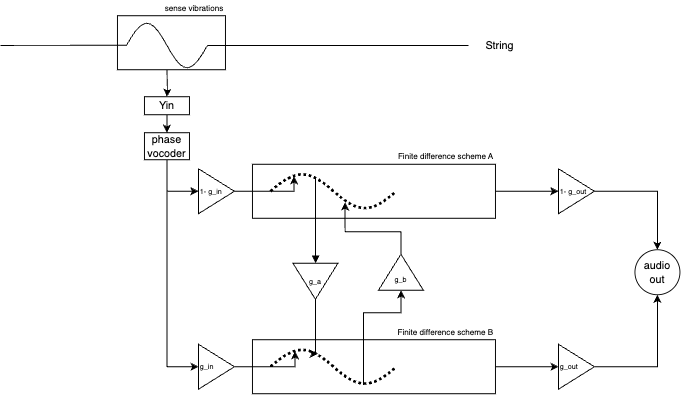

The diagram above was exported from draw.io. Its source (the exported page's mxGraphModel, read from the mxfile embedded in the PNG):
<mxGraphModel dx="1147" dy="700" grid="1" gridSize="10" guides="1" tooltips="1" connect="1" arrows="1" fold="1" page="1" pageScale="1" pageWidth="850" pageHeight="1100" math="0" shadow="0">
  <root>
    <mxCell id="0" />
    <mxCell id="1" parent="0" />
    <mxCell id="UuGIjMWE3AYsV7CiTMRn-1" value="" style="endArrow=none;html=1;rounded=0;" parent="1" edge="1">
      <mxGeometry width="50" height="50" relative="1" as="geometry">
        <mxPoint x="230" y="193" as="sourcePoint" />
        <mxPoint x="520" y="193" as="targetPoint" />
      </mxGeometry>
    </mxCell>
    <mxCell id="UuGIjMWE3AYsV7CiTMRn-2" value="String" style="text;html=1;align=center;verticalAlign=middle;whiteSpace=wrap;rounded=0;" parent="1" vertex="1">
      <mxGeometry x="525" y="178" width="60" height="30" as="geometry" />
    </mxCell>
    <mxCell id="ghI636iOmWnwn_yHzoCO-25" style="edgeStyle=orthogonalEdgeStyle;rounded=0;orthogonalLoop=1;jettySize=auto;html=1;" parent="1" edge="1" target="ghI636iOmWnwn_yHzoCO-36">
      <mxGeometry relative="1" as="geometry">
        <mxPoint x="185" y="240" as="targetPoint" />
        <Array as="points" />
        <mxPoint x="185" y="220" as="sourcePoint" />
      </mxGeometry>
    </mxCell>
    <mxCell id="ghI636iOmWnwn_yHzoCO-2" value="" style="endArrow=none;html=1;rounded=0;" parent="1" edge="1">
      <mxGeometry width="50" height="50" relative="1" as="geometry">
        <mxPoint y="193" as="sourcePoint" />
        <mxPoint x="140" y="192.75" as="targetPoint" />
      </mxGeometry>
    </mxCell>
    <mxCell id="ghI636iOmWnwn_yHzoCO-4" value="1- g_in" style="triangle;whiteSpace=wrap;html=1;rotation=0;align=left;fontSize=8;" parent="1" vertex="1">
      <mxGeometry x="220" y="330" width="40" height="50" as="geometry" />
    </mxCell>
    <mxCell id="ghI636iOmWnwn_yHzoCO-1" value="" style="pointerEvents=1;verticalLabelPosition=bottom;shadow=0;dashed=0;align=center;html=1;verticalAlign=top;shape=mxgraph.electrical.waveforms.sine_wave;strokeWidth=1;" parent="1" vertex="1">
      <mxGeometry x="140" y="160" width="90" height="66.18" as="geometry" />
    </mxCell>
    <mxCell id="ghI636iOmWnwn_yHzoCO-31" style="edgeStyle=orthogonalEdgeStyle;rounded=0;orthogonalLoop=1;jettySize=auto;html=1;entryX=0;entryY=0.5;entryDx=0;entryDy=0;" parent="1" source="ghI636iOmWnwn_yHzoCO-11" target="ghI636iOmWnwn_yHzoCO-29" edge="1">
      <mxGeometry relative="1" as="geometry" />
    </mxCell>
    <mxCell id="ghI636iOmWnwn_yHzoCO-11" value="&lt;div style=&quot;&quot;&gt;&lt;span style=&quot;background-color: initial;&quot;&gt;&lt;font style=&quot;font-size: 9px;&quot;&gt;Finite difference scheme B&lt;/font&gt;&lt;/span&gt;&lt;/div&gt;" style="rounded=0;whiteSpace=wrap;html=1;align=right;labelPosition=center;verticalLabelPosition=top;verticalAlign=bottom;" parent="1" vertex="1">
      <mxGeometry x="280" y="520" width="270" height="60" as="geometry" />
    </mxCell>
    <mxCell id="ghI636iOmWnwn_yHzoCO-13" style="edgeStyle=orthogonalEdgeStyle;rounded=0;orthogonalLoop=1;jettySize=auto;html=1;entryX=0.195;entryY=0.157;entryDx=0;entryDy=0;entryPerimeter=0;exitX=1;exitY=0.5;exitDx=0;exitDy=0;" parent="1" source="ghI636iOmWnwn_yHzoCO-5" target="ghI636iOmWnwn_yHzoCO-12" edge="1">
      <mxGeometry relative="1" as="geometry">
        <Array as="points">
          <mxPoint x="327" y="550" />
        </Array>
      </mxGeometry>
    </mxCell>
    <mxCell id="ghI636iOmWnwn_yHzoCO-5" value="g_in" style="triangle;whiteSpace=wrap;html=1;rotation=0;align=left;fontSize=8;" parent="1" vertex="1">
      <mxGeometry x="220" y="525" width="40" height="50" as="geometry" />
    </mxCell>
    <mxCell id="ghI636iOmWnwn_yHzoCO-12" value="" style="pointerEvents=1;verticalLabelPosition=bottom;shadow=0;dashed=1;align=center;html=1;verticalAlign=top;shape=mxgraph.electrical.waveforms.sine_wave;dashPattern=1 1;perimeterSpacing=0;strokeWidth=3;" parent="1" vertex="1">
      <mxGeometry x="300" y="525" width="140" height="50" as="geometry" />
    </mxCell>
    <mxCell id="ghI636iOmWnwn_yHzoCO-30" style="edgeStyle=orthogonalEdgeStyle;rounded=0;orthogonalLoop=1;jettySize=auto;html=1;entryX=0;entryY=0.5;entryDx=0;entryDy=0;" parent="1" source="ghI636iOmWnwn_yHzoCO-15" target="ghI636iOmWnwn_yHzoCO-28" edge="1">
      <mxGeometry relative="1" as="geometry" />
    </mxCell>
    <mxCell id="ghI636iOmWnwn_yHzoCO-15" value="&lt;div style=&quot;&quot;&gt;&lt;span style=&quot;background-color: initial;&quot;&gt;&lt;font style=&quot;font-size: 9px;&quot;&gt;Finite difference scheme A&lt;/font&gt;&lt;/span&gt;&lt;/div&gt;" style="rounded=0;whiteSpace=wrap;html=1;align=right;labelPosition=center;verticalLabelPosition=top;verticalAlign=bottom;" parent="1" vertex="1">
      <mxGeometry x="280" y="325" width="270" height="60" as="geometry" />
    </mxCell>
    <mxCell id="ghI636iOmWnwn_yHzoCO-16" value="" style="pointerEvents=1;verticalLabelPosition=bottom;shadow=0;dashed=1;align=center;html=1;verticalAlign=top;shape=mxgraph.electrical.waveforms.sine_wave;dashPattern=1 1;perimeterSpacing=0;strokeWidth=3;" parent="1" vertex="1">
      <mxGeometry x="300" y="330" width="140" height="50" as="geometry" />
    </mxCell>
    <mxCell id="ghI636iOmWnwn_yHzoCO-17" style="edgeStyle=orthogonalEdgeStyle;rounded=0;orthogonalLoop=1;jettySize=auto;html=1;entryX=0.187;entryY=0.167;entryDx=0;entryDy=0;entryPerimeter=0;" parent="1" source="ghI636iOmWnwn_yHzoCO-4" target="ghI636iOmWnwn_yHzoCO-16" edge="1">
      <mxGeometry relative="1" as="geometry">
        <mxPoint x="315" y="343" as="targetPoint" />
        <Array as="points">
          <mxPoint x="326" y="355" />
        </Array>
      </mxGeometry>
    </mxCell>
    <mxCell id="ghI636iOmWnwn_yHzoCO-18" value="g_a" style="triangle;whiteSpace=wrap;html=1;rotation=90;align=center;fontSize=8;horizontal=0;" parent="1" vertex="1">
      <mxGeometry x="330" y="430" width="40" height="50" as="geometry" />
    </mxCell>
    <mxCell id="ghI636iOmWnwn_yHzoCO-19" style="edgeStyle=orthogonalEdgeStyle;rounded=0;orthogonalLoop=1;jettySize=auto;html=1;endArrow=block;endFill=1;" parent="1" target="ghI636iOmWnwn_yHzoCO-18" edge="1">
      <mxGeometry relative="1" as="geometry">
        <mxPoint x="350" y="340" as="sourcePoint" />
        <mxPoint x="350" y="421.3" as="targetPoint" />
        <Array as="points">
          <mxPoint x="350" y="340" />
        </Array>
      </mxGeometry>
    </mxCell>
    <mxCell id="ghI636iOmWnwn_yHzoCO-26" value="&lt;font style=&quot;font-size: 9px;&quot;&gt;sense vibrations&lt;/font&gt;" style="rounded=0;whiteSpace=wrap;html=1;fillColor=none;align=right;labelPosition=center;verticalLabelPosition=top;verticalAlign=bottom;" parent="1" vertex="1">
      <mxGeometry x="130" y="160" width="120" height="60" as="geometry" />
    </mxCell>
    <mxCell id="ghI636iOmWnwn_yHzoCO-21" style="edgeStyle=orthogonalEdgeStyle;rounded=0;orthogonalLoop=1;jettySize=auto;html=1;entryX=0.376;entryY=0.214;entryDx=0;entryDy=0;entryPerimeter=0;exitX=1;exitY=0.5;exitDx=0;exitDy=0;" parent="1" source="ghI636iOmWnwn_yHzoCO-18" target="ghI636iOmWnwn_yHzoCO-12" edge="1">
      <mxGeometry relative="1" as="geometry">
        <mxPoint x="340" y="445" as="sourcePoint" />
        <mxPoint x="352.24" y="568.3" as="targetPoint" />
        <Array as="points">
          <mxPoint x="350" y="536" />
        </Array>
      </mxGeometry>
    </mxCell>
    <mxCell id="ghI636iOmWnwn_yHzoCO-22" value="" style="triangle;whiteSpace=wrap;html=1;rotation=90;align=right;fontSize=8;horizontal=0;verticalAlign=bottom;flipV=0;flipH=1;labelPosition=left;verticalLabelPosition=top;" parent="1" vertex="1">
      <mxGeometry x="425" y="420" width="40" height="50" as="geometry" />
    </mxCell>
    <mxCell id="ghI636iOmWnwn_yHzoCO-23" style="edgeStyle=orthogonalEdgeStyle;rounded=0;orthogonalLoop=1;jettySize=auto;html=1;exitX=0.738;exitY=0.903;exitDx=0;exitDy=0;exitPerimeter=0;" parent="1" source="ghI636iOmWnwn_yHzoCO-12" target="ghI636iOmWnwn_yHzoCO-22" edge="1">
      <mxGeometry relative="1" as="geometry">
        <Array as="points">
          <mxPoint x="403" y="490" />
          <mxPoint x="445" y="490" />
        </Array>
      </mxGeometry>
    </mxCell>
    <mxCell id="ghI636iOmWnwn_yHzoCO-24" style="edgeStyle=orthogonalEdgeStyle;rounded=0;orthogonalLoop=1;jettySize=auto;html=1;entryX=0.592;entryY=0.747;entryDx=0;entryDy=0;entryPerimeter=0;" parent="1" source="ghI636iOmWnwn_yHzoCO-22" target="ghI636iOmWnwn_yHzoCO-16" edge="1">
      <mxGeometry relative="1" as="geometry">
        <Array as="points">
          <mxPoint x="445" y="400" />
          <mxPoint x="383" y="400" />
        </Array>
      </mxGeometry>
    </mxCell>
    <mxCell id="ghI636iOmWnwn_yHzoCO-33" style="edgeStyle=orthogonalEdgeStyle;rounded=0;orthogonalLoop=1;jettySize=auto;html=1;entryX=0.5;entryY=0;entryDx=0;entryDy=0;" parent="1" source="ghI636iOmWnwn_yHzoCO-28" target="ghI636iOmWnwn_yHzoCO-32" edge="1">
      <mxGeometry relative="1" as="geometry" />
    </mxCell>
    <mxCell id="ghI636iOmWnwn_yHzoCO-28" value="1- g_out" style="triangle;whiteSpace=wrap;html=1;rotation=0;align=left;fontSize=8;" parent="1" vertex="1">
      <mxGeometry x="620" y="330" width="40" height="50" as="geometry" />
    </mxCell>
    <mxCell id="ghI636iOmWnwn_yHzoCO-34" style="edgeStyle=orthogonalEdgeStyle;rounded=0;orthogonalLoop=1;jettySize=auto;html=1;entryX=0.5;entryY=1;entryDx=0;entryDy=0;" parent="1" source="ghI636iOmWnwn_yHzoCO-29" target="ghI636iOmWnwn_yHzoCO-32" edge="1">
      <mxGeometry relative="1" as="geometry" />
    </mxCell>
    <mxCell id="ghI636iOmWnwn_yHzoCO-29" value="g_out" style="triangle;whiteSpace=wrap;html=1;rotation=0;align=left;fontSize=8;" parent="1" vertex="1">
      <mxGeometry x="620" y="525" width="40" height="50" as="geometry" />
    </mxCell>
    <mxCell id="ghI636iOmWnwn_yHzoCO-32" value="audio out" style="ellipse;whiteSpace=wrap;html=1;aspect=fixed;" parent="1" vertex="1">
      <mxGeometry x="705" y="420" width="50" height="50" as="geometry" />
    </mxCell>
    <mxCell id="ghI636iOmWnwn_yHzoCO-35" value="&lt;font style=&quot;font-size: 8px;&quot;&gt;g_b&lt;/font&gt;" style="text;html=1;align=center;verticalAlign=middle;whiteSpace=wrap;rounded=0;" parent="1" vertex="1">
      <mxGeometry x="415" y="437" width="60" height="30" as="geometry" />
    </mxCell>
    <mxCell id="ghI636iOmWnwn_yHzoCO-40" value="" style="edgeStyle=orthogonalEdgeStyle;rounded=0;orthogonalLoop=1;jettySize=auto;html=1;" parent="1" source="ghI636iOmWnwn_yHzoCO-36" target="ghI636iOmWnwn_yHzoCO-39" edge="1">
      <mxGeometry relative="1" as="geometry" />
    </mxCell>
    <mxCell id="ghI636iOmWnwn_yHzoCO-36" value="Yin" style="rounded=0;whiteSpace=wrap;html=1;" parent="1" vertex="1">
      <mxGeometry x="160" y="250" width="50" height="20" as="geometry" />
    </mxCell>
    <mxCell id="ghI636iOmWnwn_yHzoCO-41" style="edgeStyle=orthogonalEdgeStyle;rounded=0;orthogonalLoop=1;jettySize=auto;html=1;entryX=0;entryY=0.5;entryDx=0;entryDy=0;" parent="1" source="ghI636iOmWnwn_yHzoCO-39" edge="1" target="ghI636iOmWnwn_yHzoCO-5">
      <mxGeometry relative="1" as="geometry">
        <mxPoint x="160" y="280" as="targetPoint" />
        <Array as="points">
          <mxPoint x="185" y="550" />
        </Array>
      </mxGeometry>
    </mxCell>
    <mxCell id="BiraWgkFpeY3LjolxtRG-2" style="edgeStyle=orthogonalEdgeStyle;rounded=0;orthogonalLoop=1;jettySize=auto;html=1;entryX=0;entryY=0.5;entryDx=0;entryDy=0;" edge="1" parent="1" source="ghI636iOmWnwn_yHzoCO-39" target="ghI636iOmWnwn_yHzoCO-4">
      <mxGeometry relative="1" as="geometry">
        <Array as="points">
          <mxPoint x="185" y="355" />
        </Array>
      </mxGeometry>
    </mxCell>
    <mxCell id="ghI636iOmWnwn_yHzoCO-39" value="phase vocoder" style="rounded=0;whiteSpace=wrap;html=1;" parent="1" vertex="1">
      <mxGeometry x="160" y="290" width="50" height="30" as="geometry" />
    </mxCell>
  </root>
</mxGraphModel>